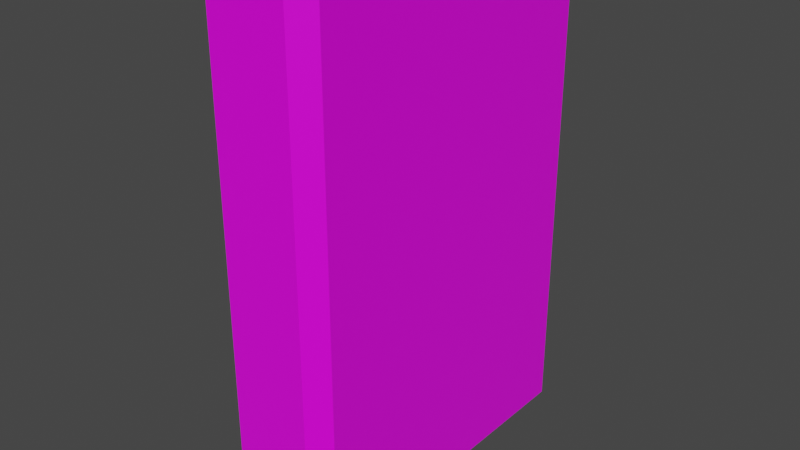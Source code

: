# Source: prop-book.blend  (saved by Blender 2.93.21; exported with 4.5.12 LTS)
import bpy
from mathutils import Matrix  # noqa: F401  (used for matrix-valued properties, if any)

bpy.ops.wm.read_factory_settings(use_empty=True)
scene = bpy.context.scene
scene.name = 'Scene'

# ---- collections
col_collection = bpy.data.collections.new('Collection'); scene.collection.children.link(col_collection)

# ---- images (referenced by path relative to the original .blend; pixels are not part of the script)
import os
ASSET_DIR = os.environ.get("B2B_ASSET_DIR", "")  # directory of the original .blend (textures are referenced by path, not embedded)
HERE = os.path.dirname(os.path.abspath(__file__))  # packed textures are extracted next to this script under _unpacked/

def load_image(name, relpath, width, height, colorspace="sRGB"):
    """Load a texture the original file referenced (path relative to the .blend, or extracted next to this script)."""
    p = next((c for c in (os.path.join(HERE, relpath), os.path.join(ASSET_DIR, relpath)) if relpath and os.path.exists(c)), "")
    if p:
        img = bpy.data.images.load(p, check_existing=True)
        img.name = name
    else:  # same state as the original file: an image datablock whose file is absent (Cycles renders it pink)
        img = bpy.data.images.new(name, width, height)
        img.source = "FILE"
        img.filepath = "//" + (relpath or name)
    img.colorspace_settings.name = colorspace
    return img
img_book_diffuse = load_image('book-diffuse', 'book-diffuse.png', 1024, 1024, 'sRGB')

# ---- materials (node trees are filled in below, after node groups)
mat_material = bpy.data.materials.new('Material')
mat_material.alpha_threshold = 0.0
mat_material.line_color = (0.0, 0.0, 0.0, 1.0)

# ---- material node trees
mat_material.use_nodes = True; mat_material.node_tree.nodes.clear()
_N = mat_material.node_tree.nodes; _L = mat_material.node_tree.links
n0 = _N.new('ShaderNodeOutputMaterial'); n0.name = 'Material Output'; n0.location = (300, 300)
n1 = _N.new('ShaderNodeBsdfPrincipled'); n1.name = 'Principled BSDF'; n1.location = (10, 300)
n1.distribution = 'GGX'
n1.subsurface_method = 'BURLEY'
n1.inputs[2].default_value = 0.4
n1.inputs[3].default_value = 1.45
n1.inputs[27].default_value = (0.0, 0.0, 0.0, 1.0)
n1.inputs[28].default_value = 1.0
n2 = _N.new('ShaderNodeTexImage'); n2.name = 'Image Texture'; n2.location = (-280, 280)
n2.image = img_book_diffuse
_L.new(n1.outputs[0], n0.inputs[0])
_L.new(n2.outputs[0], n1.inputs[0])
n0.is_active_output = True

# ---- world
world_world = bpy.data.worlds.new('World'); scene.world = world_world
world_world.use_nodes = True; world_world.node_tree.nodes.clear()
_N = world_world.node_tree.nodes; _L = world_world.node_tree.links
n0 = _N.new('ShaderNodeOutputWorld'); n0.name = 'World Output'; n0.location = (300, 300)
n1 = _N.new('ShaderNodeBackground'); n1.name = 'Background'; n1.location = (10, 300)
n1.inputs[0].default_value = (0.05088, 0.05088, 0.05088, 1.0)
_L.new(n1.outputs[0], n0.inputs[0])
n0.is_active_output = True
world_world.color = (0.05088, 0.05088, 0.05088)
world_world.use_sun_shadow = False
world_world.sun_shadow_jitter_overblur = 0.0

# ---- meshes
me_prop_book = bpy.data.meshes.new('prop-book')
me_prop_book.from_pydata([(0.05, 0.22, -0.15), (0.05, -0.22, -0.15), (0.0351, -0.22, 0.15), (-0.05, 0.22, -0.15), (-0.05, -0.22, -0.15), (-0.0351, 0.22, 0.15), (0.0351, -0.22, -0.15), (-0.0351, -0.22, -0.15), (0.0351, 0.22, 0.15), (-0.0351, -0.22, 0.15), (-0.0351, 0.22, -0.15), (0.0351, 0.22, -0.15), (-0.05, -0.22, 0.1348), (0.05, 0.22, 0.1348), (-0.05, 0.22, 0.1348), (0.05, -0.22, 0.1348), (-0.0351, -0.22, 0.1348), (0.0351, -0.22, 0.1348), (0.0351, 0.22, 0.1348), (-0.0351, 0.22, 0.1348), (0.0351, -0.2107, -0.1365), (-0.0351, -0.2107, -0.1365), (-0.0351, 0.2107, -0.1365), (0.0351, 0.2107, -0.1365), (-0.0351, -0.2107, 0.1299), (0.0351, -0.2107, 0.1299), (0.0351, 0.2107, 0.1299), (-0.0351, 0.2107, 0.1299)], [], [(19, 14, 5), (12, 14, 3, 4), (17, 15, 2), (15, 13, 8, 2), (6, 11, 0, 1), (4, 3, 10, 7), (6, 17, 25, 20), (12, 16, 9), (16, 17, 2, 9), (2, 8, 5, 9), (13, 18, 8), (18, 19, 5, 8), (7, 10, 22, 21), (0, 11, 18, 13), (10, 19, 27, 22), (4, 7, 16, 12), (1, 0, 13, 15), (6, 1, 15, 17), (9, 5, 14, 12), (10, 3, 14, 19), (21, 22, 23, 20), (23, 22, 27, 26), (21, 20, 25, 24), (17, 16, 24, 25), (19, 18, 26, 27), (11, 6, 20, 23), (18, 11, 23, 26), (16, 7, 21, 24)])
_uv = me_prop_book.uv_layers.new(name='UVMap')
_uv.uv.foreach_set('vector', [0.4932, 0.6163, 0.4932, 0.6315, 0.4777, 0.6163, 0.3198, 0.03057, 0.3198, 0.4774, 0.03057, 0.4774, 0.03057, 0.03057, 0.01544, 0.545, 0.01544, 0.5299, 0.03087, 0.545, 0.03087, 0.5234, 0.4777, 0.5234, 0.4777, 0.545, 0.03087, 0.545, 0.3507, 0.4774, 0.3507, 0.03057, 0.3658, 0.03057, 0.3658, 0.4774, 0.03057, 0.03057, 0.03057, 0.4774, 0.01544, 0.4774, 0.01544, 0.03057, 0.655, 0.5234, 0.655, 0.8127, 0.6456, 0.8077, 0.6456, 0.5372, 0.01544, 0.6315, 0.01544, 0.6163, 0.03087, 0.6163, 0.01544, 0.6163, 0.01544, 0.545, 0.03087, 0.545, 0.03087, 0.6163, 0.03087, 0.545, 0.4777, 0.545, 0.4777, 0.6163, 0.03087, 0.6163, 0.4932, 0.5299, 0.4932, 0.545, 0.4777, 0.545, 0.4932, 0.545, 0.4932, 0.6163, 0.4777, 0.6163, 0.4777, 0.545, 0.8018, 0.01544, 0.8018, 0.4623, 0.7881, 0.4529, 0.7881, 0.02487, 0.3658, 0.03057, 0.3658, 0.01544, 0.655, 0.01544, 0.655, 0.03057, 0.7975, 0.4932, 0.7975, 0.7824, 0.7881, 0.7775, 0.7881, 0.5069, 0.03057, 0.03057, 0.03057, 0.01544, 0.3198, 0.01544, 0.3198, 0.03057, 0.3658, 0.4774, 0.3658, 0.03057, 0.655, 0.03057, 0.655, 0.4774, 0.3658, 0.4925, 0.3658, 0.4774, 0.655, 0.4774, 0.655, 0.4925, 0.03087, 0.6163, 0.4777, 0.6163, 0.4777, 0.6379, 0.03087, 0.6379, 0.03057, 0.4925, 0.03057, 0.4774, 0.3198, 0.4774, 0.3198, 0.4925, 0.7572, 0.286, 0.7572, 0.714, 0.6859, 0.714, 0.6859, 0.286, 0.6859, 0.714, 0.7572, 0.714, 0.7572, 0.9846, 0.6859, 0.9846, 0.7572, 0.286, 0.6859, 0.286, 0.6859, 0.01544, 0.7572, 0.01544, 0.08673, 0.6795, 0.01544, 0.6795, 0.01544, 0.6688, 0.08673, 0.6688, 0.1889, 0.6795, 0.1176, 0.6795, 0.1176, 0.6688, 0.1889, 0.6688, 0.8464, 0.01544, 0.8464, 0.4623, 0.8327, 0.4529, 0.8327, 0.02487, 0.6147, 0.5234, 0.6147, 0.8126, 0.6053, 0.7989, 0.6053, 0.5284, 0.5744, 0.5234, 0.5744, 0.8126, 0.565, 0.7989, 0.565, 0.5284])
me_prop_book.materials.append(mat_material)
me_prop_book.use_remesh_preserve_volume = False
me_prop_book.use_remesh_preserve_attributes = False
me_prop_book.use_mirror_vertex_groups = False
me_prop_book.update()

# ---- objects
ob_prop_book = bpy.data.objects.new('prop-book', me_prop_book)

# ---- transforms, parenting, visibility, modifiers, constraints
ob_prop_book.location = (0.0, 0.0, 0.0)
ob_prop_book.rotation_euler = (1.571, -0.0, 0.0)
ob_prop_book.lock_rotations_4d = False
ob_prop_book.empty_display_type = 'ARROWS'
ob_prop_book.lineart.crease_threshold = 0.0

# ---- collection membership
col_collection.objects.link(ob_prop_book)

# ---- scene / render settings (as saved in the file)
scene.frame_start = 0; scene.frame_end = 250; scene.frame_set(1)
scene.render.engine = 'CYCLES'
scene.render.fps = 30
scene.cycles.use_denoising = False
scene.cycles.samples = 128
scene.cycles.sampling_pattern = 'TABULATED_SOBOL'
scene.cycles.use_adaptive_sampling = False
scene.cycles.use_light_tree = False
scene.view_settings.view_transform = 'Filmic'
bpy.context.view_layer.update()

# ---- added for rendering (the .blend has no active camera and no usable light): camera, sun
cam_auto = bpy.data.cameras.new('AutoCamera')
cam_auto.lens = 50.0
cam_auto.sensor_width = 36.0
cam_auto.clip_end = 1000.0
ob_auto_camera = bpy.data.objects.new('AutoCamera', cam_auto)
scene.collection.objects.link(ob_auto_camera)
ob_auto_camera.location = (0.501332, -0.601598, 0.401065)
ob_auto_camera.rotation_euler = (1.09748, -7.21219e-08, 0.694738)
scene.camera = ob_auto_camera
light_auto_sun = bpy.data.lights.new('AutoSun', 'SUN')
light_auto_sun.energy = 3.0
light_auto_sun.angle = 0.0523599
ob_auto_sun = bpy.data.objects.new('AutoSun', light_auto_sun)
scene.collection.objects.link(ob_auto_sun)
ob_auto_sun.rotation_euler = (0.872665, 0.174533, 0.523599)
bpy.context.view_layer.update()
